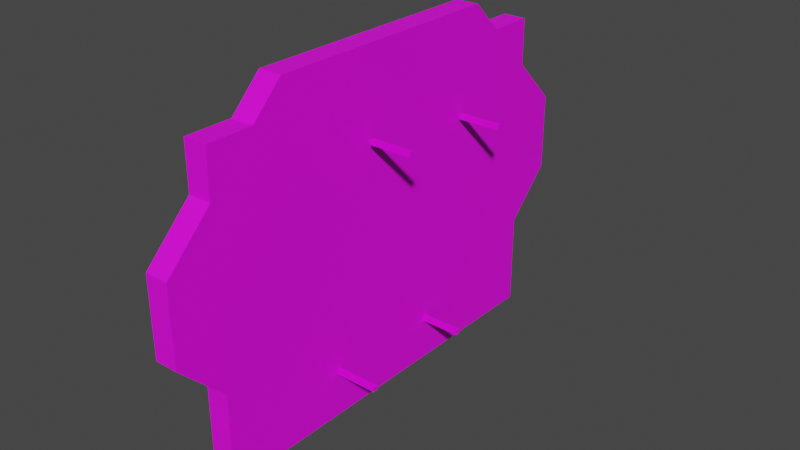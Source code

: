 # Source: forcefield002a.blend  (saved by Blender 3.1.7; exported with 4.5.12 LTS)
import bpy
from mathutils import Matrix  # noqa: F401  (used for matrix-valued properties, if any)

bpy.ops.wm.read_factory_settings(use_empty=True)
scene = bpy.context.scene
scene.name = 'mesh'

# ---- images (referenced by path relative to the original .blend; pixels are not part of the script)
import os
ASSET_DIR = os.environ.get("B2B_ASSET_DIR", "")  # directory of the original .blend (textures are referenced by path, not embedded)
HERE = os.path.dirname(os.path.abspath(__file__))  # packed textures are extracted next to this script under _unpacked/

def load_image(name, relpath, width, height, colorspace="sRGB"):
    """Load a texture the original file referenced (path relative to the .blend, or extracted next to this script)."""
    p = next((c for c in (os.path.join(HERE, relpath), os.path.join(ASSET_DIR, relpath)) if relpath and os.path.exists(c)), "")
    if p:
        img = bpy.data.images.load(p, check_existing=True)
        img.name = name
    else:  # same state as the original file: an image datablock whose file is absent (Cycles renders it pink)
        img = bpy.data.images.new(name, width, height)
        img.source = "FILE"
        img.filepath = "//" + (relpath or name)
    img.colorspace_settings.name = colorspace
    return img
img_forcefield001a_00_00_00_png = load_image('forcefield001a_00_00_00.png', 'forcefield001a_00_00_00.png', 1024, 1024, 'sRGB')

# ---- materials (node trees are filled in below, after node groups)
mat_forcefield001a = bpy.data.materials.new('forcefield001a')
mat_forcefield001a.use_transparent_shadow = False
mat_forcefield001a.diffuse_color = (0.8448, 0.5182, 0.8057, 1.0)

# ---- node groups
ng_auto_smooth = bpy.data.node_groups.new('Auto Smooth', 'GeometryNodeTree')
_s = ng_auto_smooth.interface.new_socket(name='Geometry', in_out='OUTPUT', socket_type='NodeSocketGeometry')
_s = ng_auto_smooth.interface.new_socket(name='Geometry', in_out='INPUT', socket_type='NodeSocketGeometry')
_s = ng_auto_smooth.interface.new_socket(name='Angle', in_out='INPUT', socket_type='NodeSocketFloat')
_s.subtype = 'ANGLE'
_s.min_value = 0.0
_s.max_value = 3.142
ng_auto_smooth.is_modifier = True
_N = ng_auto_smooth.nodes; _L = ng_auto_smooth.links
n0 = _N.new('NodeGroupOutput'); n0.name = 'Group Output'; n0.location = (480, -100)
n1 = _N.new('NodeGroupInput'); n1.name = 'Group Input'; n1.location = (-420, -300)
n2 = _N.new('NodeGroupInput'); n2.name = 'Group Input.001'; n2.location = (-60, -100)
n3 = _N.new('GeometryNodeSetShadeSmooth'); n3.name = 'Set Shade Smooth'; n3.location = (120, -100)
n3.domain = 'EDGE'
n4 = _N.new('GeometryNodeSetShadeSmooth'); n4.name = 'Set Shade Smooth.001'; n4.location = (300, -100)
n5 = _N.new('GeometryNodeInputMeshEdgeAngle'); n5.name = 'Edge Angle'; n5.location = (-420, -220)
n6 = _N.new('GeometryNodeInputEdgeSmooth'); n6.name = 'Is Edge Smooth'; n6.location = (-60, -160)
n7 = _N.new('GeometryNodeInputShadeSmooth'); n7.name = 'Is Face Smooth'; n7.location = (-240, -340)
n8 = _N.new('FunctionNodeBooleanMath'); n8.name = 'Boolean Math'; n8.location = (-60, -220)
n9 = _N.new('FunctionNodeCompare'); n9.name = 'Compare'; n9.location = (-240, -180)
n9.operation = 'LESS_EQUAL'
_L.new(n5.outputs[0], n9.inputs[0])
_L.new(n4.outputs[0], n0.inputs[0])
_L.new(n1.outputs[1], n9.inputs[1])
_L.new(n9.outputs[0], n8.inputs[0])
_L.new(n7.outputs[0], n8.inputs[1])
_L.new(n2.outputs[0], n3.inputs[0])
_L.new(n6.outputs[0], n3.inputs[1])
_L.new(n3.outputs[0], n4.inputs[0])
_L.new(n8.outputs[0], n3.inputs[2])
n0.is_active_output = True

# ---- material node trees
mat_forcefield001a.use_nodes = True; mat_forcefield001a.node_tree.nodes.clear()
_N = mat_forcefield001a.node_tree.nodes; _L = mat_forcefield001a.node_tree.links
n0 = _N.new('ShaderNodeOutputMaterial'); n0.name = 'Material Output'; n0.location = (300, 300)
n1 = _N.new('ShaderNodeBsdfPrincipled'); n1.name = 'Principled BSDF'; n1.location = (10, 300)
n1.distribution = 'GGX'
n1.subsurface_method = 'RANDOM_WALK_SKIN'
n1.inputs[3].default_value = 1.45
n1.inputs[27].default_value = (0.0, 0.0, 0.0, 1.0)
n1.inputs[28].default_value = 1.0
n2 = _N.new('ShaderNodeTexImage'); n2.name = 'Image Texture'; n2.location = (-280, 280)
n2.image = img_forcefield001a_00_00_00_png
_L.new(n1.outputs[0], n0.inputs[0])
_L.new(n2.outputs[0], n1.inputs[0])
n0.is_active_output = True

# ---- world
world_world = bpy.data.worlds.new('World'); scene.world = world_world
world_world.use_nodes = True; world_world.node_tree.nodes.clear()
_N = world_world.node_tree.nodes; _L = world_world.node_tree.links
n0 = _N.new('ShaderNodeOutputWorld'); n0.name = 'World Output'; n0.location = (300, 300)
n1 = _N.new('ShaderNodeBackground'); n1.name = 'Background'; n1.location = (10, 300)
n1.inputs[0].default_value = (0.05088, 0.05088, 0.05088, 1.0)
_L.new(n1.outputs[0], n0.inputs[0])
n0.is_active_output = True
world_world.color = (0.05088, 0.05088, 0.05088)
world_world.use_sun_shadow = False
world_world.sun_shadow_jitter_overblur = 0.0

# ---- meshes
me_forcefield001a_newmesh_ref = bpy.data.meshes.new('forcefield001a_newmesh_ref')
me_forcefield001a_newmesh_ref.from_pydata([(6.0, -128.0, 24.0), (6.0, -128.0, -16.0), (-6.0, -104.0, 48.0), (-6.0, -128.0, -16.0), (-6.0, -128.0, 24.0), (6.0, 64.0, 88.0), (6.0, -64.0, 88.0), (-6.0, -78.4, -88.0), (-6.0, 78.4, -88.0), (-6.0, -64.0, 88.0), (-6.0, 64.0, 88.0), (-6.0, 80.0, 72.0), (-6.0, -80.0, 72.0), (6.0, -104.0, 72.0), (6.0, -104.0, -88.0), (6.0, 104.0, -88.0), (6.0, 104.0, 72.0), (-6.0, 104.0, 72.0), (-6.0, 104.0, -88.0), (-6.0, -104.0, -88.0), (-6.0, -104.0, 72.0), (6.0, 104.0, 48.0), (6.0, 128.0, -16.0), (6.0, 128.0, 24.0), (-6.0, 128.0, 24.0), (-6.0, 128.0, -16.0), (-6.0, 104.0, -40.0), (-6.0, 104.0, 48.0), (6.0, -78.4, -88.0), (6.0, 78.4, -88.0), (6.0, 80.0, 72.0), (6.0, -80.0, 72.0), (-6.0, -104.0, -40.0), (-6.0, -78.4, 48.0), (-6.0, -78.4, -40.0), (-6.0, 78.4, 48.0), (-6.0, 78.4, -40.0), (6.0, -104.0, 48.0), (6.0, -104.0, -40.0), (6.0, 104.0, -40.0), (6.0, 78.4, 48.0), (6.0, 78.4, -40.0), (6.0, -78.4, 48.0), (6.0, -78.4, -40.0)], [], [(0, 1, 38), (0, 38, 37), (2, 32, 3), (2, 3, 4), (5, 6, 31), (5, 31, 30), (9, 10, 11), (9, 11, 12), (21, 16, 30, 40), (40, 30, 31, 42), (42, 31, 13, 37), (2, 20, 12, 33), (21, 39, 22), (21, 22, 23), (24, 25, 26), (24, 26, 27), (35, 11, 17, 27), (33, 12, 11, 35), (14, 19, 7, 28), (8, 29, 28, 7), (15, 29, 8, 18), (7, 34, 36, 8), (34, 33, 35, 36), (8, 36, 26, 18), (36, 35, 27, 26), (19, 32, 34, 7), (32, 2, 33, 34), (28, 43, 38, 14), (43, 42, 37, 38), (29, 41, 43, 28), (41, 40, 42, 43), (15, 39, 41, 29), (39, 21, 40, 41), (21, 27, 17, 16), (23, 24, 27, 21), (22, 25, 24, 23), (25, 22, 39, 26), (15, 18, 26, 39), (38, 32, 19, 14), (3, 32, 38, 1), (0, 4, 3, 1), (4, 0, 37, 2), (13, 20, 2, 37), (31, 12, 20, 13), (12, 31, 6, 9), (5, 10, 9, 6), (11, 10, 5, 30), (30, 16, 17, 11)])
me_forcefield001a_newmesh_ref.polygons.foreach_set('use_smooth', [True] * 48)
_k = set([(0, 1), (0, 37), (1, 38), (2, 4), (2, 20), (3, 4), (3, 32), (5, 6), (5, 30), (6, 31), (7, 8), (7, 19), (8, 18), (9, 10), (9, 12), (10, 11), (11, 17), (12, 20), (13, 31), (13, 37), (14, 28), (14, 38), (15, 29), (15, 39), (16, 21), (16, 30), (17, 27), (18, 26), (19, 32), (21, 23), (22, 23), (22, 39), (24, 25), (24, 27), (25, 26), (28, 29)])
me_forcefield001a_newmesh_ref.attributes.new('sharp_edge', 'BOOLEAN', 'EDGE').data.foreach_set('value', [ (min(e.vertices), max(e.vertices)) in _k for e in me_forcefield001a_newmesh_ref.edges])
_uv = me_forcefield001a_newmesh_ref.uv_layers.new(name='UVMap')
_uv.uv.foreach_set('vector', [0.003596, 0.6356, 0.003596, 0.4096, 0.09667, 0.274, 0.003596, 0.6356, 0.09667, 0.274, 0.09667, 0.7712, 0.09667, 0.7712, 0.09667, 0.274, 0.003596, 0.4096, 0.09667, 0.7712, 0.003596, 0.4096, 0.003596, 0.6356, 0.7482, 0.9972, 0.2518, 0.9972, 0.1897, 0.9068, 0.7482, 0.9972, 0.1897, 0.9068, 0.8103, 0.9068, 0.2518, 0.9972, 0.7482, 0.9972, 0.8103, 0.9068, 0.2518, 0.9972, 0.8103, 0.9068, 0.1897, 0.9068, 0.9033, 0.7712, 0.9033, 0.9068, 0.8103, 0.9068, 0.804, 0.7712, 0.804, 0.7712, 0.8103, 0.9068, 0.1897, 0.9068, 0.196, 0.7712, 0.196, 0.7712, 0.1897, 0.9068, 0.09667, 0.9068, 0.09667, 0.7712, 0.09667, 0.7712, 0.09667, 0.9068, 0.1897, 0.9068, 0.196, 0.7712, 0.9033, 0.7712, 0.9033, 0.274, 0.9964, 0.4096, 0.9033, 0.7712, 0.9964, 0.4096, 0.9964, 0.6356, 0.9964, 0.6356, 0.9964, 0.4096, 0.9033, 0.274, 0.9964, 0.6356, 0.9033, 0.274, 0.9033, 0.7712, 0.804, 0.7712, 0.8103, 0.9068, 0.9033, 0.9068, 0.9033, 0.7712, 0.196, 0.7712, 0.1897, 0.9068, 0.8103, 0.9068, 0.804, 0.7712, 0.09667, 0.002762, 0.09667, 0.002762, 0.196, 0.002762, 0.196, 0.002762, 0.804, 0.002762, 0.804, 0.002762, 0.196, 0.002762, 0.196, 0.002762, 0.9033, 0.002762, 0.804, 0.002762, 0.804, 0.002762, 0.9033, 0.002762, 0.196, 0.002762, 0.196, 0.274, 0.804, 0.274, 0.804, 0.002762, 0.196, 0.274, 0.196, 0.7712, 0.804, 0.7712, 0.804, 0.274, 0.804, 0.002762, 0.804, 0.274, 0.9033, 0.274, 0.9033, 0.002762, 0.804, 0.274, 0.804, 0.7712, 0.9033, 0.7712, 0.9033, 0.274, 0.09667, 0.002762, 0.09667, 0.274, 0.196, 0.274, 0.196, 0.002762, 0.09667, 0.274, 0.09667, 0.7712, 0.196, 0.7712, 0.196, 0.274, 0.196, 0.002762, 0.196, 0.274, 0.09667, 0.274, 0.09667, 0.002762, 0.196, 0.274, 0.196, 0.7712, 0.09667, 0.7712, 0.09667, 0.274, 0.804, 0.002762, 0.804, 0.274, 0.196, 0.274, 0.196, 0.002762, 0.804, 0.274, 0.804, 0.7712, 0.196, 0.7712, 0.196, 0.274, 0.9033, 0.002762, 0.9033, 0.274, 0.804, 0.274, 0.804, 0.002762, 0.9033, 0.274, 0.9033, 0.7712, 0.804, 0.7712, 0.804, 0.274, 0.9033, 0.7712, 0.9033, 0.7712, 0.9033, 0.9068, 0.9033, 0.9068, 0.9964, 0.6356, 0.9964, 0.6356, 0.9033, 0.7712, 0.9033, 0.7712, 0.9964, 0.4096, 0.9964, 0.4096, 0.9964, 0.6356, 0.9964, 0.6356, 0.9964, 0.4096, 0.9964, 0.4096, 0.9033, 0.274, 0.9033, 0.274, 0.9033, 0.002762, 0.9033, 0.002762, 0.9033, 0.274, 0.9033, 0.274, 0.09667, 0.274, 0.09667, 0.274, 0.09667, 0.002762, 0.09667, 0.002762, 0.003596, 0.4096, 0.09667, 0.274, 0.09667, 0.274, 0.003596, 0.4096, 0.003596, 0.6356, 0.003596, 0.6356, 0.003596, 0.4096, 0.003596, 0.4096, 0.003596, 0.6356, 0.003596, 0.6356, 0.09667, 0.7712, 0.09667, 0.7712, 0.09667, 0.9068, 0.09667, 0.9068, 0.09667, 0.7712, 0.09667, 0.7712, 0.1897, 0.9068, 0.1897, 0.9068, 0.09667, 0.9068, 0.09667, 0.9068, 0.1897, 0.9068, 0.1897, 0.9068, 0.2518, 0.9972, 0.2518, 0.9972, 0.7482, 0.9972, 0.7482, 0.9972, 0.2518, 0.9972, 0.2518, 0.9972, 0.8103, 0.9068, 0.7482, 0.9972, 0.7482, 0.9972, 0.8103, 0.9068, 0.8103, 0.9068, 0.9033, 0.9068, 0.9033, 0.9068, 0.8103, 0.9068])
me_forcefield001a_newmesh_ref.materials.append(mat_forcefield001a)
me_forcefield001a_newmesh_ref.use_remesh_fix_poles = True
me_forcefield001a_newmesh_ref.use_remesh_preserve_attributes = False
me_forcefield001a_newmesh_ref.update()
me_cube_002 = bpy.data.meshes.new('Cube.002')
me_cube_002.from_pydata([(7.602, 50.19, 35.25), (7.602, 50.19, 37.65), (7.602, 52.59, 35.25), (7.602, 52.59, 37.65), (29.81, 50.19, 35.25), (29.81, 50.19, 37.65), (29.81, 52.59, 35.25), (29.81, 52.59, 37.65), (8.561, -15.48, 43.73), (8.561, -15.48, 46.13), (8.561, -13.08, 43.73), (8.561, -13.08, 46.13), (30.77, -15.48, 43.73), (30.77, -15.48, 46.13), (30.77, -13.08, 43.73), (30.77, -13.08, 46.13), (6.822, -38.49, -64.23), (6.822, -38.49, -61.83), (6.822, -36.09, -64.23), (6.822, -36.09, -61.83), (29.03, -38.49, -64.23), (29.03, -38.49, -61.83), (29.03, -36.09, -64.23), (29.03, -36.09, -61.83), (4.684, 26.02, -66.42), (4.684, 26.02, -64.02), (4.684, 28.42, -66.42), (4.684, 28.42, -64.02), (26.89, 26.02, -66.42), (26.89, 26.02, -64.02), (26.89, 28.42, -66.42), (26.89, 28.42, -64.02)], [], [(0, 1, 3, 2), (2, 3, 7, 6), (6, 7, 5, 4), (4, 5, 1, 0), (2, 6, 4, 0), (7, 3, 1, 5), (8, 9, 11, 10), (10, 11, 15, 14), (14, 15, 13, 12), (12, 13, 9, 8), (10, 14, 12, 8), (15, 11, 9, 13), (16, 17, 19, 18), (18, 19, 23, 22), (22, 23, 21, 20), (20, 21, 17, 16), (18, 22, 20, 16), (23, 19, 17, 21), (24, 25, 27, 26), (26, 27, 31, 30), (30, 31, 29, 28), (28, 29, 25, 24), (26, 30, 28, 24), (31, 27, 25, 29)])
_uv = me_cube_002.uv_layers.new(name='UVMap')
_uv.uv.foreach_set('vector', [0.375, 0.0, 0.625, 0.0, 0.625, 0.25, 0.375, 0.25, 0.375, 0.25, 0.625, 0.25, 0.625, 0.5, 0.375, 0.5, 0.375, 0.5, 0.625, 0.5, 0.625, 0.75, 0.375, 0.75, 0.375, 0.75, 0.625, 0.75, 0.625, 1.0, 0.375, 1.0, 0.125, 0.5, 0.375, 0.5, 0.375, 0.75, 0.125, 0.75, 0.625, 0.5, 0.875, 0.5, 0.875, 0.75, 0.625, 0.75, 0.375, 0.0, 0.625, 0.0, 0.625, 0.25, 0.375, 0.25, 0.375, 0.25, 0.625, 0.25, 0.625, 0.5, 0.375, 0.5, 0.375, 0.5, 0.625, 0.5, 0.625, 0.75, 0.375, 0.75, 0.375, 0.75, 0.625, 0.75, 0.625, 1.0, 0.375, 1.0, 0.125, 0.5, 0.375, 0.5, 0.375, 0.75, 0.125, 0.75, 0.625, 0.5, 0.875, 0.5, 0.875, 0.75, 0.625, 0.75, 0.375, 0.0, 0.625, 0.0, 0.625, 0.25, 0.375, 0.25, 0.375, 0.25, 0.625, 0.25, 0.625, 0.5, 0.375, 0.5, 0.375, 0.5, 0.625, 0.5, 0.625, 0.75, 0.375, 0.75, 0.375, 0.75, 0.625, 0.75, 0.625, 1.0, 0.375, 1.0, 0.125, 0.5, 0.375, 0.5, 0.375, 0.75, 0.125, 0.75, 0.625, 0.5, 0.875, 0.5, 0.875, 0.75, 0.625, 0.75, 0.375, 0.0, 0.625, 0.0, 0.625, 0.25, 0.375, 0.25, 0.375, 0.25, 0.625, 0.25, 0.625, 0.5, 0.375, 0.5, 0.375, 0.5, 0.625, 0.5, 0.625, 0.75, 0.375, 0.75, 0.375, 0.75, 0.625, 0.75, 0.625, 1.0, 0.375, 1.0, 0.125, 0.5, 0.375, 0.5, 0.375, 0.75, 0.125, 0.75, 0.625, 0.5, 0.875, 0.5, 0.875, 0.75, 0.625, 0.75])
me_cube_002.materials.append(mat_forcefield001a)
me_cube_002.use_remesh_fix_poles = True
me_cube_002.use_remesh_preserve_attributes = False
me_cube_002.update()
arm_forcefield001a_qc_skeleton = bpy.data.armatures.new('forcefield001a.qc_skeleton')  # bones are not reproduced

# ---- objects
ob_forcefield001a_qc_skeleton = bpy.data.objects.new('forcefield001a.qc_skeleton', arm_forcefield001a_qc_skeleton)
ob_forcefield002a_ref = bpy.data.objects.new('forcefield002a_ref', me_forcefield001a_newmesh_ref)
ob_literef = bpy.data.objects.new('literef', me_cube_002)

# ---- transforms, parenting, visibility, modifiers, constraints
ob_forcefield001a_qc_skeleton.location = (0.0, 0.0, 0.0)
ob_forcefield001a_qc_skeleton.show_in_front = True
ob_forcefield002a_ref.parent = ob_forcefield001a_qc_skeleton
ob_forcefield002a_ref.location = (0.0, 0.0, 0.0)
_vg = ob_forcefield002a_ref.vertex_groups.new(name='static_prop')
_vg.add([0, 1, 2, 3, 4, 5, 6, 7, 8, 9, 10, 11, 12, 13, 14, 15, 16, 17, 18, 19, 20, 21, 22, 23, 24, 25, 26, 27, 28, 29, 30, 31, 32, 33, 34, 35, 36, 37, 38, 39, 40, 41, 42, 43], 1.0, 'REPLACE')
_m = ob_forcefield002a_ref.modifiers.new('Armature', 'ARMATURE')
_m.object = ob_forcefield001a_qc_skeleton
_m = ob_forcefield002a_ref.modifiers.new('Auto Smooth', 'NODES')
_m.node_group = ng_auto_smooth
_gi = [s.identifier for s in ng_auto_smooth.interface.items_tree if s.item_type == 'SOCKET' and s.in_out == 'INPUT']
_m[_gi[1]] = 0.5236  # Angle
ob_literef.parent = ob_forcefield001a_qc_skeleton
ob_literef.location = (0.0, 0.0, 0.0)
_m = ob_literef.modifiers.new('Armature', 'ARMATURE')
_m.object = ob_forcefield001a_qc_skeleton

# ---- collection membership
scene.collection.objects.link(ob_forcefield001a_qc_skeleton)
scene.collection.objects.link(ob_forcefield002a_ref)
scene.collection.objects.link(ob_literef)

# ---- scene / render settings (as saved in the file)
scene.frame_start = 0; scene.frame_end = 80; scene.frame_set(0)
scene.render.engine = 'BLENDER_EEVEE_NEXT'
scene.render.fps = 60
scene.render.fps_base = 1.001
scene.cycles.sampling_pattern = 'TABULATED_SOBOL'
scene.cycles.use_light_tree = False
scene.view_settings.view_transform = 'Filmic'
scene.unit_settings.scale_length = 0.254
bpy.context.view_layer.update()

# ---- added for rendering (the .blend has no active camera and no usable light): camera, sun
cam_auto = bpy.data.cameras.new('AutoCamera')
cam_auto.lens = 50.0
cam_auto.sensor_width = 36.0
cam_auto.clip_end = 5079.65
ob_auto_camera = bpy.data.objects.new('AutoCamera', cam_auto)
scene.collection.objects.link(ob_auto_camera)
ob_auto_camera.location = (301.825, -347.328, 231.552)
ob_auto_camera.rotation_euler = (1.09748, -7.21219e-08, 0.694738)
scene.camera = ob_auto_camera
light_auto_sun = bpy.data.lights.new('AutoSun', 'SUN')
light_auto_sun.energy = 3.0
light_auto_sun.angle = 0.0523599
ob_auto_sun = bpy.data.objects.new('AutoSun', light_auto_sun)
scene.collection.objects.link(ob_auto_sun)
ob_auto_sun.rotation_euler = (0.872665, 0.174533, 0.523599)
bpy.context.view_layer.update()
